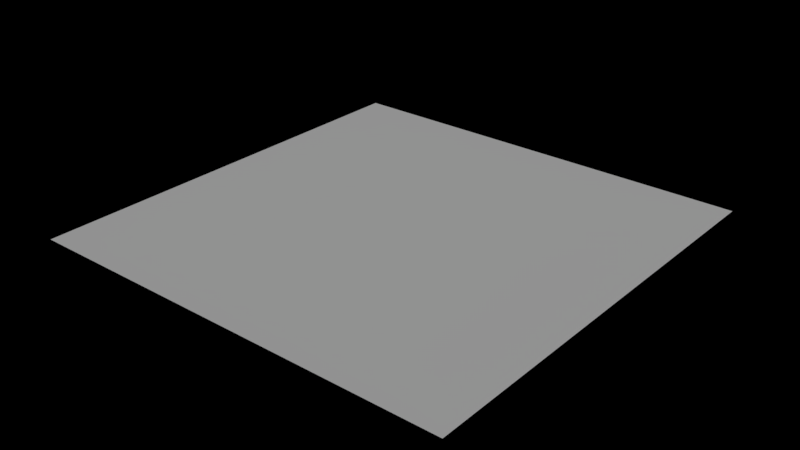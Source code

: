 # Source: bitmap2tex_dev.blend  (saved by Blender 2.79.0; exported with 4.5.12 LTS)
import bpy
from mathutils import Matrix  # noqa: F401  (used for matrix-valued properties, if any)

bpy.ops.wm.read_factory_settings(use_empty=True)
scene = bpy.context.scene
scene.name = 'dev'

# ---- collections
col_collection_1_001 = bpy.data.collections.new('Collection 1.001'); scene.collection.children.link(col_collection_1_001)

# ---- images (referenced by path relative to the original .blend; pixels are not part of the script)
import os
ASSET_DIR = os.environ.get("B2B_ASSET_DIR", "")  # directory of the original .blend (textures are referenced by path, not embedded)
HERE = os.path.dirname(os.path.abspath(__file__))  # packed textures are extracted next to this script under _unpacked/

def load_image(name, relpath, width, height, colorspace="sRGB"):
    """Load a texture the original file referenced (path relative to the .blend, or extracted next to this script)."""
    p = next((c for c in (os.path.join(HERE, relpath), os.path.join(ASSET_DIR, relpath)) if relpath and os.path.exists(c)), "")
    if p:
        img = bpy.data.images.load(p, check_existing=True)
        img.name = name
    else:  # same state as the original file: an image datablock whose file is absent (Cycles renders it pink)
        img = bpy.data.images.new(name, width, height)
        img.source = "FILE"
        img.filepath = "//" + (relpath or name)
    img.colorspace_settings.name = colorspace
    return img
img_height_png = load_image('height.png', 'height.png', 1024, 1024, 'Non-Color')
img_untitled_001 = load_image('Untitled.001', '', 1024, 1024, 'sRGB')

# ---- materials (node trees are filled in below, after node groups)
mat_material_002 = bpy.data.materials.new('Material.002')
mat_material_002.alpha_threshold = 0.0
mat_material_002.roughness = 0.5

# ---- material node trees
mat_material_002.use_nodes = True; mat_material_002.node_tree.nodes.clear()
_N = mat_material_002.node_tree.nodes; _L = mat_material_002.node_tree.links
n0 = _N.new('ShaderNodeTexImage'); n0.name = 'Image Texture'; n0.location = (-173, 79)
n0.width = 140
n0.image = img_height_png
n1 = _N.new('ShaderNodeTexImage'); n1.name = 'Image Texture.001'; n1.location = (-436, 150)
n1.width = 140
n1.image = img_untitled_001
n2 = _N.new('ShaderNodeMath'); n2.name = 'Math'; n2.location = (58, 118)
n2.operation = 'MULTIPLY'
n2.inputs[1].default_value = 1.0
n3 = _N.new('ShaderNodeOutputMaterial'); n3.name = 'Material Output'; n3.location = (788, 300)
n4 = _N.new('ShaderNodeBsdfDiffuse'); n4.name = 'Diffuse BSDF'; n4.location = (498, 300)
n4.inputs[1].default_value = 1.0
n5 = _N.new('ShaderNodeEmission'); n5.name = 'Emission Viewer'; n5.location = (788, 340)
n5.label = 'Viewer'
n5.hide = True
n6 = _N.new('ShaderNodeBump'); n6.name = 'Bump'; n6.location = (278, 164)
n6.inputs[0].default_value = 0.5636
n6.inputs[1].default_value = 14.9
n6.inputs[2].default_value = 1.0
_L.new(n0.outputs[0], n2.inputs[0])
_L.new(n2.outputs[0], n6.inputs[4])
_L.new(n0.outputs[0], n4.inputs[0])
_L.new(n6.outputs[0], n4.inputs[2])
_L.new(n6.outputs[0], n5.inputs[0])
_L.new(n5.outputs[0], n3.inputs[0])
n3.is_active_output = True

# ---- meshes
me_plane_003 = bpy.data.meshes.new('Plane.003')
me_plane_003.from_pydata([(-1.0, -1.0, 0.0), (1.0, -1.0, 0.0), (-1.0, 1.0, 0.0), (1.0, 1.0, 0.0)], [], [(0, 1, 3, 2)])
_uv = me_plane_003.uv_layers.new(name='UVMap')
_uv.uv.foreach_set('vector', [0.0001, 9.998e-05, 0.9999, 9.998e-05, 0.9999, 0.9999, 9.998e-05, 0.9999])
me_plane_003.materials.append(mat_material_002)
me_plane_003.use_remesh_preserve_volume = False
me_plane_003.use_remesh_preserve_attributes = False
me_plane_003.use_mirror_vertex_groups = False
me_plane_003.update()

# ---- objects
ob_plane_003 = bpy.data.objects.new('Plane.003', me_plane_003)

# ---- transforms, parenting, visibility, modifiers, constraints
ob_plane_003.location = (1.478, 0.3343, -1.473)
ob_plane_003.lineart.crease_threshold = 0.0

# ---- collection membership
col_collection_1_001.objects.link(ob_plane_003)

# ---- scene / render settings (as saved in the file)
scene.frame_start = 1; scene.frame_end = 250; scene.frame_set(1)
scene.render.engine = 'CYCLES'
scene.render.image_settings.exr_codec = 'NONE'
scene.render.resolution_percentage = 50
scene.render.dither_intensity = 0.0
scene.render.simplify_subdivision_render = 0
scene.render.simplify_child_particles_render = 0.0
scene.cycles.use_denoising = False
scene.cycles.samples = 128
scene.cycles.sampling_pattern = 'TABULATED_SOBOL'
scene.cycles.use_adaptive_sampling = False
scene.cycles.use_light_tree = False
scene.cycles.blur_glossy = 0.0
scene.cycles.sample_clamp_indirect = 0.0
scene.cycles.bake_type = 'NORMAL'
scene.view_settings.view_transform = 'Standard'
bpy.context.view_layer.update()

# ---- added for rendering (the .blend has no active camera): camera
cam_auto = bpy.data.cameras.new('AutoCamera')
cam_auto.lens = 50.0
cam_auto.sensor_width = 36.0
cam_auto.clip_end = 1000.0
ob_auto_camera = bpy.data.objects.new('AutoCamera', cam_auto)
scene.collection.objects.link(ob_auto_camera)
ob_auto_camera.location = (4.09535, -2.80606, 0.620589)
ob_auto_camera.rotation_euler = (1.09748, -7.21219e-08, 0.694738)
scene.camera = ob_auto_camera
bpy.context.view_layer.update()

